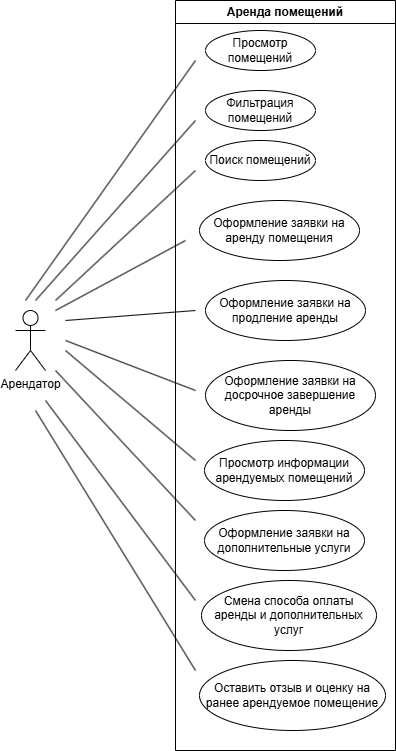

The diagram above was exported from draw.io. Its source (the exported page's mxGraphModel, read from the mxfile embedded in the PNG):
<mxGraphModel dx="1750" dy="928" grid="1" gridSize="10" guides="1" tooltips="1" connect="1" arrows="1" fold="1" page="1" pageScale="1" pageWidth="827" pageHeight="1169" math="0" shadow="0">
  <root>
    <mxCell id="0" />
    <mxCell id="1" parent="0" />
    <mxCell id="kLPljUpnEwmoTG4HpY81-1" value="Аренда помещений" style="swimlane;whiteSpace=wrap;html=1;" vertex="1" parent="1">
      <mxGeometry x="300" y="180" width="220" height="750" as="geometry" />
    </mxCell>
    <mxCell id="kLPljUpnEwmoTG4HpY81-5" value="Просмотр помещений" style="ellipse;whiteSpace=wrap;html=1;" vertex="1" parent="kLPljUpnEwmoTG4HpY81-1">
      <mxGeometry x="30" y="30" width="110" height="40" as="geometry" />
    </mxCell>
    <mxCell id="kLPljUpnEwmoTG4HpY81-6" value="Фильтрация помещений" style="ellipse;whiteSpace=wrap;html=1;" vertex="1" parent="kLPljUpnEwmoTG4HpY81-1">
      <mxGeometry x="30" y="90" width="110" height="40" as="geometry" />
    </mxCell>
    <mxCell id="kLPljUpnEwmoTG4HpY81-7" value="Поиск помещений" style="ellipse;whiteSpace=wrap;html=1;" vertex="1" parent="kLPljUpnEwmoTG4HpY81-1">
      <mxGeometry x="30" y="140" width="110" height="40" as="geometry" />
    </mxCell>
    <mxCell id="kLPljUpnEwmoTG4HpY81-8" value="Оформление заявки на аренду помещения" style="ellipse;whiteSpace=wrap;html=1;" vertex="1" parent="kLPljUpnEwmoTG4HpY81-1">
      <mxGeometry x="24" y="200" width="160" height="60" as="geometry" />
    </mxCell>
    <mxCell id="kLPljUpnEwmoTG4HpY81-9" value="Оформление заявки на продление аренды" style="ellipse;whiteSpace=wrap;html=1;" vertex="1" parent="kLPljUpnEwmoTG4HpY81-1">
      <mxGeometry x="30" y="280" width="160" height="60" as="geometry" />
    </mxCell>
    <mxCell id="kLPljUpnEwmoTG4HpY81-10" value="Просмотр информации арендуемых помещений" style="ellipse;whiteSpace=wrap;html=1;" vertex="1" parent="kLPljUpnEwmoTG4HpY81-1">
      <mxGeometry x="29" y="440" width="160" height="60" as="geometry" />
    </mxCell>
    <mxCell id="kLPljUpnEwmoTG4HpY81-11" value="Оформление заявки на дополнительные услуги" style="ellipse;whiteSpace=wrap;html=1;" vertex="1" parent="kLPljUpnEwmoTG4HpY81-1">
      <mxGeometry x="29" y="510" width="160" height="60" as="geometry" />
    </mxCell>
    <mxCell id="kLPljUpnEwmoTG4HpY81-13" value="Оформление заявки на досрочное завершение аренды" style="ellipse;whiteSpace=wrap;html=1;" vertex="1" parent="kLPljUpnEwmoTG4HpY81-1">
      <mxGeometry x="30" y="360" width="170" height="70" as="geometry" />
    </mxCell>
    <mxCell id="kLPljUpnEwmoTG4HpY81-14" value="Оставить отзыв и оценку на ранее арендуемое помещение" style="ellipse;whiteSpace=wrap;html=1;" vertex="1" parent="kLPljUpnEwmoTG4HpY81-1">
      <mxGeometry x="24" y="660" width="186" height="70" as="geometry" />
    </mxCell>
    <mxCell id="kLPljUpnEwmoTG4HpY81-15" value="Смена способа оплаты аренды и дополнительных услуг" style="ellipse;whiteSpace=wrap;html=1;" vertex="1" parent="kLPljUpnEwmoTG4HpY81-1">
      <mxGeometry x="26" y="580" width="175" height="70" as="geometry" />
    </mxCell>
    <mxCell id="kLPljUpnEwmoTG4HpY81-2" value="Арендатор" style="shape=umlActor;verticalLabelPosition=bottom;verticalAlign=top;html=1;outlineConnect=0;" vertex="1" parent="1">
      <mxGeometry x="140" y="490" width="30" height="60" as="geometry" />
    </mxCell>
    <mxCell id="kLPljUpnEwmoTG4HpY81-18" value="" style="endArrow=none;html=1;rounded=0;" edge="1" parent="1">
      <mxGeometry width="50" height="50" relative="1" as="geometry">
        <mxPoint x="150" y="480" as="sourcePoint" />
        <mxPoint x="320" y="240" as="targetPoint" />
      </mxGeometry>
    </mxCell>
    <mxCell id="kLPljUpnEwmoTG4HpY81-19" value="" style="endArrow=none;html=1;rounded=0;" edge="1" parent="1">
      <mxGeometry width="50" height="50" relative="1" as="geometry">
        <mxPoint x="160" y="480" as="sourcePoint" />
        <mxPoint x="320" y="300" as="targetPoint" />
      </mxGeometry>
    </mxCell>
    <mxCell id="kLPljUpnEwmoTG4HpY81-20" value="" style="endArrow=none;html=1;rounded=0;" edge="1" parent="1">
      <mxGeometry width="50" height="50" relative="1" as="geometry">
        <mxPoint x="180" y="480" as="sourcePoint" />
        <mxPoint x="320" y="350" as="targetPoint" />
      </mxGeometry>
    </mxCell>
    <mxCell id="kLPljUpnEwmoTG4HpY81-21" value="" style="endArrow=none;html=1;rounded=0;" edge="1" parent="1">
      <mxGeometry width="50" height="50" relative="1" as="geometry">
        <mxPoint x="180" y="490" as="sourcePoint" />
        <mxPoint x="310" y="420" as="targetPoint" />
      </mxGeometry>
    </mxCell>
    <mxCell id="kLPljUpnEwmoTG4HpY81-22" value="" style="endArrow=none;html=1;rounded=0;" edge="1" parent="1">
      <mxGeometry width="50" height="50" relative="1" as="geometry">
        <mxPoint x="190" y="500" as="sourcePoint" />
        <mxPoint x="320" y="490" as="targetPoint" />
      </mxGeometry>
    </mxCell>
    <mxCell id="kLPljUpnEwmoTG4HpY81-23" value="" style="endArrow=none;html=1;rounded=0;" edge="1" parent="1">
      <mxGeometry width="50" height="50" relative="1" as="geometry">
        <mxPoint x="190" y="520" as="sourcePoint" />
        <mxPoint x="320" y="570" as="targetPoint" />
      </mxGeometry>
    </mxCell>
    <mxCell id="kLPljUpnEwmoTG4HpY81-24" value="" style="endArrow=none;html=1;rounded=0;" edge="1" parent="1">
      <mxGeometry width="50" height="50" relative="1" as="geometry">
        <mxPoint x="190" y="530" as="sourcePoint" />
        <mxPoint x="320" y="640" as="targetPoint" />
      </mxGeometry>
    </mxCell>
    <mxCell id="kLPljUpnEwmoTG4HpY81-25" value="" style="endArrow=none;html=1;rounded=0;" edge="1" parent="1">
      <mxGeometry width="50" height="50" relative="1" as="geometry">
        <mxPoint x="180" y="550" as="sourcePoint" />
        <mxPoint x="320" y="700" as="targetPoint" />
      </mxGeometry>
    </mxCell>
    <mxCell id="kLPljUpnEwmoTG4HpY81-26" value="" style="endArrow=none;html=1;rounded=0;" edge="1" parent="1">
      <mxGeometry width="50" height="50" relative="1" as="geometry">
        <mxPoint x="170" y="580" as="sourcePoint" />
        <mxPoint x="320" y="780" as="targetPoint" />
      </mxGeometry>
    </mxCell>
    <mxCell id="kLPljUpnEwmoTG4HpY81-27" value="" style="endArrow=none;html=1;rounded=0;" edge="1" parent="1">
      <mxGeometry width="50" height="50" relative="1" as="geometry">
        <mxPoint x="160" y="590" as="sourcePoint" />
        <mxPoint x="320" y="850" as="targetPoint" />
      </mxGeometry>
    </mxCell>
  </root>
</mxGraphModel>